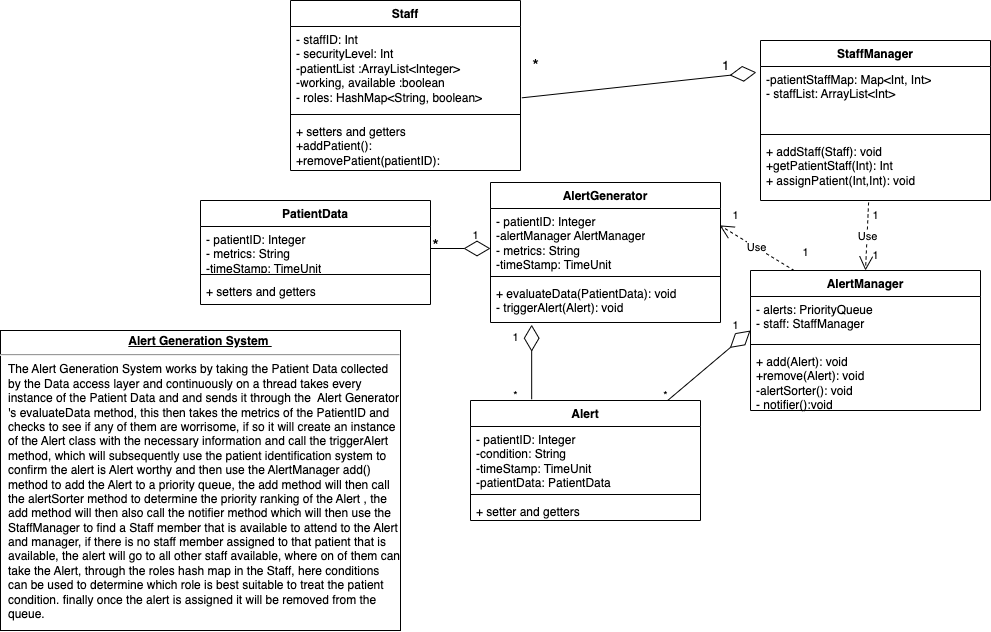

The diagram above was exported from draw.io. Its source (the exported page's mxGraphModel, read from the mxfile embedded in the PNG):
<mxGraphModel dx="1193" dy="763" grid="1" gridSize="10" guides="1" tooltips="1" connect="1" arrows="1" fold="1" page="1" pageScale="1" pageWidth="1100" pageHeight="850" background="none" math="0" shadow="0">
  <root>
    <mxCell id="0" />
    <mxCell id="1" parent="0" />
    <mxCell id="EqCnkNWWNvuYMl7siFdM-7" value="PatientData" style="swimlane;fontStyle=1;align=center;verticalAlign=top;childLayout=stackLayout;horizontal=1;startSize=26;horizontalStack=0;resizeParent=1;resizeParentMax=0;resizeLast=0;collapsible=1;marginBottom=0;whiteSpace=wrap;html=1;" vertex="1" parent="1">
      <mxGeometry x="260" y="230" width="230" height="104" as="geometry">
        <mxRectangle x="540" y="200" width="100" height="30" as="alternateBounds" />
      </mxGeometry>
    </mxCell>
    <mxCell id="EqCnkNWWNvuYMl7siFdM-8" value="- patientID: Integer&lt;br&gt;- metrics: String&lt;br&gt;-timeStamp: TimeUnit" style="text;strokeColor=none;fillColor=none;align=left;verticalAlign=top;spacingLeft=4;spacingRight=4;overflow=hidden;rotatable=0;points=[[0,0.5],[1,0.5]];portConstraint=eastwest;whiteSpace=wrap;html=1;" vertex="1" parent="EqCnkNWWNvuYMl7siFdM-7">
      <mxGeometry y="26" width="230" height="44" as="geometry" />
    </mxCell>
    <mxCell id="EqCnkNWWNvuYMl7siFdM-9" value="" style="line;strokeWidth=1;fillColor=none;align=left;verticalAlign=middle;spacingTop=-1;spacingLeft=3;spacingRight=3;rotatable=0;labelPosition=right;points=[];portConstraint=eastwest;strokeColor=inherit;" vertex="1" parent="EqCnkNWWNvuYMl7siFdM-7">
      <mxGeometry y="70" width="230" height="8" as="geometry" />
    </mxCell>
    <mxCell id="EqCnkNWWNvuYMl7siFdM-10" value="+ setters and getters" style="text;strokeColor=none;fillColor=none;align=left;verticalAlign=top;spacingLeft=4;spacingRight=4;overflow=hidden;rotatable=0;points=[[0,0.5],[1,0.5]];portConstraint=eastwest;whiteSpace=wrap;html=1;" vertex="1" parent="EqCnkNWWNvuYMl7siFdM-7">
      <mxGeometry y="78" width="230" height="26" as="geometry" />
    </mxCell>
    <mxCell id="EqCnkNWWNvuYMl7siFdM-11" value="AlertGenerator" style="swimlane;fontStyle=1;align=center;verticalAlign=top;childLayout=stackLayout;horizontal=1;startSize=26;horizontalStack=0;resizeParent=1;resizeParentMax=0;resizeLast=0;collapsible=1;marginBottom=0;whiteSpace=wrap;html=1;" vertex="1" parent="1">
      <mxGeometry x="550" y="212" width="230" height="140" as="geometry">
        <mxRectangle x="540" y="200" width="100" height="30" as="alternateBounds" />
      </mxGeometry>
    </mxCell>
    <mxCell id="EqCnkNWWNvuYMl7siFdM-12" value="- patientID: Integer&lt;br&gt;-alertManager AlertManager&lt;br&gt;- metrics: String&lt;br&gt;-timeStamp: TimeUnit" style="text;strokeColor=none;fillColor=none;align=left;verticalAlign=top;spacingLeft=4;spacingRight=4;overflow=hidden;rotatable=0;points=[[0,0.5],[1,0.5]];portConstraint=eastwest;whiteSpace=wrap;html=1;" vertex="1" parent="EqCnkNWWNvuYMl7siFdM-11">
      <mxGeometry y="26" width="230" height="64" as="geometry" />
    </mxCell>
    <mxCell id="EqCnkNWWNvuYMl7siFdM-13" value="" style="line;strokeWidth=1;fillColor=none;align=left;verticalAlign=middle;spacingTop=-1;spacingLeft=3;spacingRight=3;rotatable=0;labelPosition=right;points=[];portConstraint=eastwest;strokeColor=inherit;" vertex="1" parent="EqCnkNWWNvuYMl7siFdM-11">
      <mxGeometry y="90" width="230" height="8" as="geometry" />
    </mxCell>
    <mxCell id="EqCnkNWWNvuYMl7siFdM-14" value="+ evaluateData(PatientData): void&lt;br&gt;- triggerAlert(Alert): void&amp;nbsp;&amp;nbsp;" style="text;strokeColor=none;fillColor=none;align=left;verticalAlign=top;spacingLeft=4;spacingRight=4;overflow=hidden;rotatable=0;points=[[0,0.5],[1,0.5]];portConstraint=eastwest;whiteSpace=wrap;html=1;" vertex="1" parent="EqCnkNWWNvuYMl7siFdM-11">
      <mxGeometry y="98" width="230" height="42" as="geometry" />
    </mxCell>
    <mxCell id="EqCnkNWWNvuYMl7siFdM-15" value="Alert" style="swimlane;fontStyle=1;align=center;verticalAlign=top;childLayout=stackLayout;horizontal=1;startSize=26;horizontalStack=0;resizeParent=1;resizeParentMax=0;resizeLast=0;collapsible=1;marginBottom=0;whiteSpace=wrap;html=1;" vertex="1" parent="1">
      <mxGeometry x="530" y="430" width="230" height="120" as="geometry">
        <mxRectangle x="540" y="200" width="100" height="30" as="alternateBounds" />
      </mxGeometry>
    </mxCell>
    <mxCell id="EqCnkNWWNvuYMl7siFdM-16" value="- patientID: Integer&lt;br&gt;-condition: String&lt;br&gt;-timeStamp: TimeUnit&lt;br&gt;-patientData: PatientData" style="text;strokeColor=none;fillColor=none;align=left;verticalAlign=top;spacingLeft=4;spacingRight=4;overflow=hidden;rotatable=0;points=[[0,0.5],[1,0.5]];portConstraint=eastwest;whiteSpace=wrap;html=1;" vertex="1" parent="EqCnkNWWNvuYMl7siFdM-15">
      <mxGeometry y="26" width="230" height="64" as="geometry" />
    </mxCell>
    <mxCell id="EqCnkNWWNvuYMl7siFdM-17" value="" style="line;strokeWidth=1;fillColor=none;align=left;verticalAlign=middle;spacingTop=-1;spacingLeft=3;spacingRight=3;rotatable=0;labelPosition=right;points=[];portConstraint=eastwest;strokeColor=inherit;" vertex="1" parent="EqCnkNWWNvuYMl7siFdM-15">
      <mxGeometry y="90" width="230" height="8" as="geometry" />
    </mxCell>
    <mxCell id="EqCnkNWWNvuYMl7siFdM-18" value="+ setter and getters" style="text;strokeColor=none;fillColor=none;align=left;verticalAlign=top;spacingLeft=4;spacingRight=4;overflow=hidden;rotatable=0;points=[[0,0.5],[1,0.5]];portConstraint=eastwest;whiteSpace=wrap;html=1;" vertex="1" parent="EqCnkNWWNvuYMl7siFdM-15">
      <mxGeometry y="98" width="230" height="22" as="geometry" />
    </mxCell>
    <mxCell id="EqCnkNWWNvuYMl7siFdM-19" value="AlertManager" style="swimlane;fontStyle=1;align=center;verticalAlign=top;childLayout=stackLayout;horizontal=1;startSize=26;horizontalStack=0;resizeParent=1;resizeParentMax=0;resizeLast=0;collapsible=1;marginBottom=0;whiteSpace=wrap;html=1;" vertex="1" parent="1">
      <mxGeometry x="810" y="300" width="230" height="140" as="geometry">
        <mxRectangle x="540" y="200" width="100" height="30" as="alternateBounds" />
      </mxGeometry>
    </mxCell>
    <mxCell id="EqCnkNWWNvuYMl7siFdM-20" value="- alerts: PriorityQueue&amp;nbsp;&lt;br&gt;- staff: StaffManager" style="text;strokeColor=none;fillColor=none;align=left;verticalAlign=top;spacingLeft=4;spacingRight=4;overflow=hidden;rotatable=0;points=[[0,0.5],[1,0.5]];portConstraint=eastwest;whiteSpace=wrap;html=1;" vertex="1" parent="EqCnkNWWNvuYMl7siFdM-19">
      <mxGeometry y="26" width="230" height="44" as="geometry" />
    </mxCell>
    <mxCell id="EqCnkNWWNvuYMl7siFdM-21" value="" style="line;strokeWidth=1;fillColor=none;align=left;verticalAlign=middle;spacingTop=-1;spacingLeft=3;spacingRight=3;rotatable=0;labelPosition=right;points=[];portConstraint=eastwest;strokeColor=inherit;" vertex="1" parent="EqCnkNWWNvuYMl7siFdM-19">
      <mxGeometry y="70" width="230" height="8" as="geometry" />
    </mxCell>
    <mxCell id="EqCnkNWWNvuYMl7siFdM-22" value="+ add(Alert): void&lt;br&gt;+remove(Alert): void&lt;br&gt;-alertSorter(): void&lt;br&gt;- notifier():void&amp;nbsp;" style="text;strokeColor=none;fillColor=none;align=left;verticalAlign=top;spacingLeft=4;spacingRight=4;overflow=hidden;rotatable=0;points=[[0,0.5],[1,0.5]];portConstraint=eastwest;whiteSpace=wrap;html=1;" vertex="1" parent="EqCnkNWWNvuYMl7siFdM-19">
      <mxGeometry y="78" width="230" height="62" as="geometry" />
    </mxCell>
    <mxCell id="EqCnkNWWNvuYMl7siFdM-23" value="StaffManager" style="swimlane;fontStyle=1;align=center;verticalAlign=top;childLayout=stackLayout;horizontal=1;startSize=26;horizontalStack=0;resizeParent=1;resizeParentMax=0;resizeLast=0;collapsible=1;marginBottom=0;whiteSpace=wrap;html=1;" vertex="1" parent="1">
      <mxGeometry x="820" y="70" width="230" height="160" as="geometry">
        <mxRectangle x="540" y="200" width="100" height="30" as="alternateBounds" />
      </mxGeometry>
    </mxCell>
    <mxCell id="EqCnkNWWNvuYMl7siFdM-24" value="-patientStaffMap: Map&amp;lt;Int, Int&amp;gt;&lt;br&gt;- staffList: ArrayList&amp;lt;Int&amp;gt;" style="text;strokeColor=none;fillColor=none;align=left;verticalAlign=top;spacingLeft=4;spacingRight=4;overflow=hidden;rotatable=0;points=[[0,0.5],[1,0.5]];portConstraint=eastwest;whiteSpace=wrap;html=1;" vertex="1" parent="EqCnkNWWNvuYMl7siFdM-23">
      <mxGeometry y="26" width="230" height="64" as="geometry" />
    </mxCell>
    <mxCell id="EqCnkNWWNvuYMl7siFdM-25" value="" style="line;strokeWidth=1;fillColor=none;align=left;verticalAlign=middle;spacingTop=-1;spacingLeft=3;spacingRight=3;rotatable=0;labelPosition=right;points=[];portConstraint=eastwest;strokeColor=inherit;" vertex="1" parent="EqCnkNWWNvuYMl7siFdM-23">
      <mxGeometry y="90" width="230" height="8" as="geometry" />
    </mxCell>
    <mxCell id="EqCnkNWWNvuYMl7siFdM-26" value="+ addStaff(Staff): void&lt;br&gt;+getPatientStaff(Int): Int&lt;br&gt;+ assignPatient(Int,Int): void&amp;nbsp;" style="text;strokeColor=none;fillColor=none;align=left;verticalAlign=top;spacingLeft=4;spacingRight=4;overflow=hidden;rotatable=0;points=[[0,0.5],[1,0.5]];portConstraint=eastwest;whiteSpace=wrap;html=1;" vertex="1" parent="EqCnkNWWNvuYMl7siFdM-23">
      <mxGeometry y="98" width="230" height="62" as="geometry" />
    </mxCell>
    <mxCell id="EqCnkNWWNvuYMl7siFdM-27" value="Staff" style="swimlane;fontStyle=1;align=center;verticalAlign=top;childLayout=stackLayout;horizontal=1;startSize=26;horizontalStack=0;resizeParent=1;resizeParentMax=0;resizeLast=0;collapsible=1;marginBottom=0;whiteSpace=wrap;html=1;" vertex="1" parent="1">
      <mxGeometry x="350" y="30" width="230" height="170" as="geometry">
        <mxRectangle x="350" y="30" width="100" height="30" as="alternateBounds" />
      </mxGeometry>
    </mxCell>
    <mxCell id="EqCnkNWWNvuYMl7siFdM-31" value="- staffID: Int&lt;br&gt;- securityLevel: Int&lt;br&gt;-patientList :ArrayList&amp;lt;Integer&amp;gt;&lt;br&gt;-working, available :boolean&lt;br&gt;- roles: HashMap&amp;lt;String, boolean&amp;gt;" style="text;strokeColor=none;fillColor=none;align=left;verticalAlign=top;spacingLeft=4;spacingRight=4;overflow=hidden;rotatable=0;points=[[0,0.5],[1,0.5]];portConstraint=eastwest;whiteSpace=wrap;html=1;" vertex="1" parent="EqCnkNWWNvuYMl7siFdM-27">
      <mxGeometry y="26" width="230" height="84" as="geometry" />
    </mxCell>
    <mxCell id="EqCnkNWWNvuYMl7siFdM-29" value="" style="line;strokeWidth=1;fillColor=none;align=left;verticalAlign=middle;spacingTop=-1;spacingLeft=3;spacingRight=3;rotatable=0;labelPosition=right;points=[];portConstraint=eastwest;strokeColor=inherit;" vertex="1" parent="EqCnkNWWNvuYMl7siFdM-27">
      <mxGeometry y="110" width="230" height="8" as="geometry" />
    </mxCell>
    <mxCell id="EqCnkNWWNvuYMl7siFdM-30" value="+ setters and getters&lt;br&gt;+addPatient():&lt;br&gt;+removePatient(patientID):&lt;br&gt;" style="text;strokeColor=none;fillColor=none;align=left;verticalAlign=top;spacingLeft=4;spacingRight=4;overflow=hidden;rotatable=0;points=[[0,0.5],[1,0.5]];portConstraint=eastwest;whiteSpace=wrap;html=1;" vertex="1" parent="EqCnkNWWNvuYMl7siFdM-27">
      <mxGeometry y="118" width="230" height="52" as="geometry" />
    </mxCell>
    <mxCell id="EqCnkNWWNvuYMl7siFdM-32" value="" style="endArrow=diamondThin;endFill=0;endSize=24;html=1;rounded=0;entryX=-0.018;entryY=0.092;entryDx=0;entryDy=0;entryPerimeter=0;exitX=1.006;exitY=0.849;exitDx=0;exitDy=0;exitPerimeter=0;" edge="1" parent="1" source="EqCnkNWWNvuYMl7siFdM-31" target="EqCnkNWWNvuYMl7siFdM-24">
      <mxGeometry width="160" relative="1" as="geometry">
        <mxPoint x="660" y="100" as="sourcePoint" />
        <mxPoint x="820" y="100" as="targetPoint" />
      </mxGeometry>
    </mxCell>
    <mxCell id="EqCnkNWWNvuYMl7siFdM-33" value="&lt;font style=&quot;font-size: 17px;&quot;&gt;*&lt;/font&gt;" style="text;html=1;align=center;verticalAlign=middle;resizable=1;points=[];autosize=1;strokeColor=none;fillColor=none;movable=1;rotatable=1;deletable=1;editable=1;locked=0;connectable=1;" vertex="1" parent="1">
      <mxGeometry x="580" y="80" width="30" height="30" as="geometry" />
    </mxCell>
    <mxCell id="EqCnkNWWNvuYMl7siFdM-34" value="&lt;span style=&quot;font-size: 13px;&quot;&gt;1&lt;/span&gt;" style="text;html=1;align=center;verticalAlign=middle;resizable=0;points=[];autosize=1;strokeColor=none;fillColor=none;fontSize=13;" vertex="1" parent="1">
      <mxGeometry x="770" y="80" width="30" height="30" as="geometry" />
    </mxCell>
    <mxCell id="EqCnkNWWNvuYMl7siFdM-38" value="Use" style="endArrow=open;endSize=12;dashed=1;html=1;rounded=0;exitX=0.47;exitY=1.032;exitDx=0;exitDy=0;exitPerimeter=0;entryX=0.5;entryY=0;entryDx=0;entryDy=0;" edge="1" parent="1" source="EqCnkNWWNvuYMl7siFdM-26" target="EqCnkNWWNvuYMl7siFdM-19">
      <mxGeometry width="160" relative="1" as="geometry">
        <mxPoint x="870" y="270" as="sourcePoint" />
        <mxPoint x="1030" y="270" as="targetPoint" />
      </mxGeometry>
    </mxCell>
    <mxCell id="EqCnkNWWNvuYMl7siFdM-39" value="&lt;span style=&quot;font-size: 11px;&quot;&gt;1&lt;/span&gt;" style="text;html=1;align=center;verticalAlign=middle;resizable=0;points=[];autosize=1;strokeColor=none;fillColor=none;fontSize=11;" vertex="1" parent="1">
      <mxGeometry x="920" y="230" width="30" height="30" as="geometry" />
    </mxCell>
    <mxCell id="EqCnkNWWNvuYMl7siFdM-40" value="&lt;span style=&quot;font-size: 11px;&quot;&gt;1&lt;/span&gt;" style="text;html=1;align=center;verticalAlign=middle;resizable=0;points=[];autosize=1;strokeColor=none;fillColor=none;fontSize=11;" vertex="1" parent="1">
      <mxGeometry x="920" y="270" width="30" height="30" as="geometry" />
    </mxCell>
    <mxCell id="EqCnkNWWNvuYMl7siFdM-41" value="" style="endArrow=diamondThin;endFill=0;endSize=24;html=1;rounded=0;exitX=1;exitY=0.5;exitDx=0;exitDy=0;" edge="1" parent="1" source="EqCnkNWWNvuYMl7siFdM-8">
      <mxGeometry width="160" relative="1" as="geometry">
        <mxPoint x="490" y="280" as="sourcePoint" />
        <mxPoint x="550" y="278" as="targetPoint" />
      </mxGeometry>
    </mxCell>
    <mxCell id="EqCnkNWWNvuYMl7siFdM-42" value="&lt;font style=&quot;font-size: 17px;&quot;&gt;*&lt;/font&gt;" style="text;html=1;align=center;verticalAlign=middle;resizable=1;points=[];autosize=1;strokeColor=none;fillColor=none;movable=1;rotatable=1;deletable=1;editable=1;locked=0;connectable=1;" vertex="1" parent="1">
      <mxGeometry x="480" y="260" width="30" height="30" as="geometry" />
    </mxCell>
    <mxCell id="EqCnkNWWNvuYMl7siFdM-43" value="&lt;span style=&quot;font-size: 11px;&quot;&gt;1&lt;/span&gt;" style="text;html=1;align=center;verticalAlign=middle;resizable=0;points=[];autosize=1;strokeColor=none;fillColor=none;fontSize=11;" vertex="1" parent="1">
      <mxGeometry x="520" y="250" width="30" height="30" as="geometry" />
    </mxCell>
    <mxCell id="EqCnkNWWNvuYMl7siFdM-44" value="Use" style="endArrow=open;endSize=12;dashed=1;html=1;rounded=0;entryX=-0.028;entryY=0.828;entryDx=0;entryDy=0;entryPerimeter=0;exitX=0.13;exitY=1.104;exitDx=0;exitDy=0;exitPerimeter=0;" edge="1" parent="1" source="EqCnkNWWNvuYMl7siFdM-46" target="EqCnkNWWNvuYMl7siFdM-45">
      <mxGeometry width="160" relative="1" as="geometry">
        <mxPoint x="880" y="260" as="sourcePoint" />
        <mxPoint x="790" y="390" as="targetPoint" />
      </mxGeometry>
    </mxCell>
    <mxCell id="EqCnkNWWNvuYMl7siFdM-45" value="&lt;span style=&quot;font-size: 11px;&quot;&gt;1&lt;/span&gt;" style="text;html=1;align=center;verticalAlign=middle;resizable=0;points=[];autosize=1;strokeColor=none;fillColor=none;fontSize=11;" vertex="1" parent="1">
      <mxGeometry x="780" y="230" width="30" height="30" as="geometry" />
    </mxCell>
    <mxCell id="EqCnkNWWNvuYMl7siFdM-46" value="&lt;span style=&quot;font-size: 11px;&quot;&gt;1&lt;/span&gt;" style="text;html=1;align=center;verticalAlign=middle;resizable=0;points=[];autosize=1;strokeColor=none;fillColor=none;fontSize=11;" vertex="1" parent="1">
      <mxGeometry x="850" y="267" width="30" height="30" as="geometry" />
    </mxCell>
    <mxCell id="EqCnkNWWNvuYMl7siFdM-47" value="" style="endArrow=diamondThin;endFill=0;endSize=24;html=1;rounded=0;exitX=0.266;exitY=-0.01;exitDx=0;exitDy=0;entryX=0.179;entryY=1.053;entryDx=0;entryDy=0;entryPerimeter=0;exitPerimeter=0;" edge="1" parent="1" source="EqCnkNWWNvuYMl7siFdM-15" target="EqCnkNWWNvuYMl7siFdM-14">
      <mxGeometry width="160" relative="1" as="geometry">
        <mxPoint x="590" y="380" as="sourcePoint" />
        <mxPoint x="650" y="380" as="targetPoint" />
      </mxGeometry>
    </mxCell>
    <mxCell id="EqCnkNWWNvuYMl7siFdM-48" value="&lt;span style=&quot;font-size: 11px;&quot;&gt;1&lt;/span&gt;" style="text;html=1;align=center;verticalAlign=middle;resizable=0;points=[];autosize=1;strokeColor=none;fillColor=none;fontSize=11;" vertex="1" parent="1">
      <mxGeometry x="560" y="352" width="30" height="30" as="geometry" />
    </mxCell>
    <mxCell id="EqCnkNWWNvuYMl7siFdM-49" value="&lt;span style=&quot;font-size: 11px;&quot;&gt;*&lt;/span&gt;" style="text;html=1;align=center;verticalAlign=middle;resizable=0;points=[];autosize=1;strokeColor=none;fillColor=none;fontSize=11;" vertex="1" parent="1">
      <mxGeometry x="560" y="410" width="30" height="30" as="geometry" />
    </mxCell>
    <mxCell id="EqCnkNWWNvuYMl7siFdM-50" value="" style="endArrow=diamondThin;endFill=0;endSize=24;html=1;rounded=0;exitX=0.855;exitY=-0.003;exitDx=0;exitDy=0;entryX=-0.004;entryY=0.773;entryDx=0;entryDy=0;entryPerimeter=0;exitPerimeter=0;" edge="1" parent="1">
      <mxGeometry width="160" relative="1" as="geometry">
        <mxPoint x="727.57" y="429.64" as="sourcePoint" />
        <mxPoint x="809.9999999999999" y="360.01200000000006" as="targetPoint" />
      </mxGeometry>
    </mxCell>
    <mxCell id="EqCnkNWWNvuYMl7siFdM-51" value="&lt;span style=&quot;font-size: 11px;&quot;&gt;1&lt;/span&gt;" style="text;html=1;align=center;verticalAlign=middle;resizable=0;points=[];autosize=1;strokeColor=none;fillColor=none;fontSize=11;" vertex="1" parent="1">
      <mxGeometry x="780" y="340" width="30" height="30" as="geometry" />
    </mxCell>
    <mxCell id="EqCnkNWWNvuYMl7siFdM-52" value="&lt;span style=&quot;font-size: 11px;&quot;&gt;*&lt;/span&gt;" style="text;html=1;align=center;verticalAlign=middle;resizable=0;points=[];autosize=1;strokeColor=none;fillColor=none;fontSize=11;" vertex="1" parent="1">
      <mxGeometry x="710" y="410" width="30" height="30" as="geometry" />
    </mxCell>
    <mxCell id="EqCnkNWWNvuYMl7siFdM-54" value="&lt;p style=&quot;margin:0px;margin-top:4px;text-align:center;text-decoration:underline;&quot;&gt;&lt;b&gt;Alert Generation System&amp;nbsp;&lt;/b&gt;&lt;/p&gt;&lt;hr&gt;&lt;p style=&quot;margin:0px;margin-left:8px;&quot;&gt;The Alert Generation System works by taking the Patient Data collected by the Data access layer and continuously on a thread takes every instance of the Patient Data and and sends it through the&amp;nbsp; Alert Generator 's evaluateData method, this then takes the metrics of the PatientID and checks to see if any of them are worrisome, if so it will create an instance of the Alert class with the necessary information and call the triggerAlert method, which will subsequently use the patient identification system to confirm the alert is Alert worthy and then use the AlertManager add() method to add the Alert to a priority queue, the add method will then call the alertSorter method to determine the priority ranking of the Alert , the add method will then also call the notifier method which will then use the StaffManager to find a Staff member that is available to attend to the Alert and manager, if there is no staff member assigned to that patient that is available, the alert will go to all other staff available, where on of them can take the Alert, through the roles hash map in the Staff, here conditions can be used to determine which role is best suitable to treat the patient condition. finally once the alert is assigned it will be removed from the queue.&amp;nbsp;&lt;/p&gt;" style="verticalAlign=top;align=left;overflow=fill;fontSize=12;fontFamily=Helvetica;html=1;whiteSpace=wrap;" vertex="1" parent="1">
      <mxGeometry x="60" y="360" width="400" height="300" as="geometry" />
    </mxCell>
  </root>
</mxGraphModel>